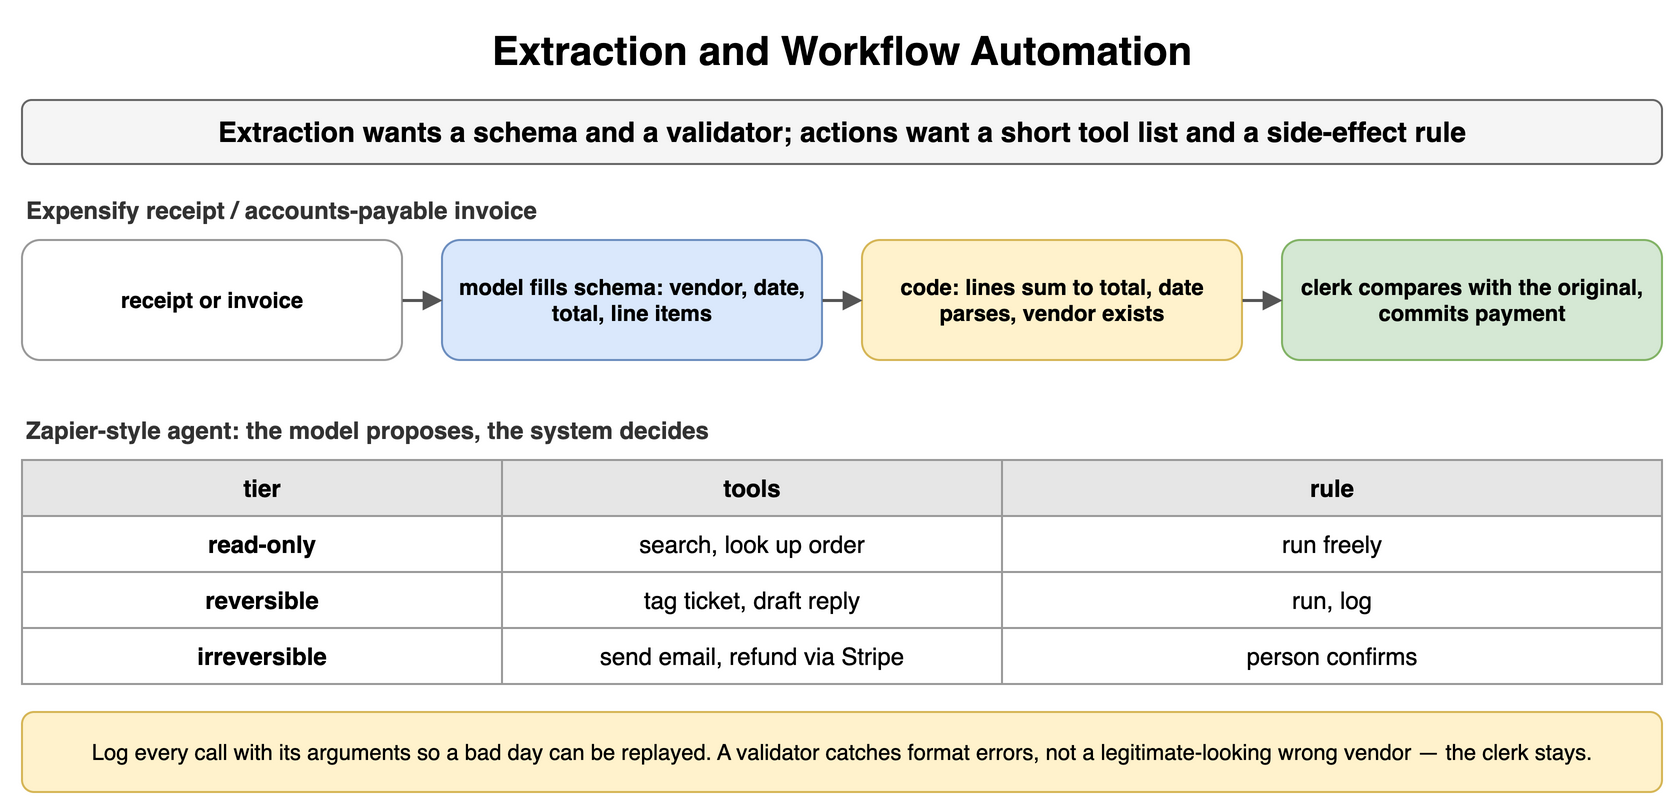

The diagram above was exported from draw.io. Its source (the exported page's mxGraphModel, read from the mxfile embedded in the PNG):
<mxGraphModel dx="900" dy="410" grid="1" gridSize="10" guides="1" tooltips="1" connect="1" arrows="1" fold="1" page="1" pageScale="1" pageWidth="900" pageHeight="410" math="0" shadow="0">
  <root>
    <mxCell id="0" />
    <mxCell id="1" parent="0" />
    <mxCell id="j1" value="Extraction and Workflow Automation" style="text;html=1;align=center;verticalAlign=middle;whiteSpace=wrap;fontSize=20;fontStyle=1;" vertex="1" parent="1">
      <mxGeometry x="40" y="10" width="820" height="30" as="geometry" />
    </mxCell>
    <mxCell id="j2" value="Extraction wants a schema and a validator; actions want a short tool list and a side-effect rule" style="rounded=1;whiteSpace=wrap;html=1;fillColor=#f5f5f5;strokeColor=#666666;fontStyle=1;fontSize=14;" vertex="1" parent="1">
      <mxGeometry x="40" y="50" width="820" height="32" as="geometry" />
    </mxCell>
    <mxCell id="j3" value="Expensify receipt / accounts-payable invoice" style="text;html=1;whiteSpace=wrap;fontSize=11;align=left;verticalAlign=middle;fontSize=12;fontColor=#333333;fontStyle=1;" vertex="1" parent="1">
      <mxGeometry x="40" y="96" width="600" height="18" as="geometry" />
    </mxCell>
    <mxCell id="j4" value="receipt or invoice" style="rounded=1;whiteSpace=wrap;html=1;fillColor=#ffffff;strokeColor=#999999;fontSize=11;align=center;fontStyle=1;" vertex="1" parent="1">
      <mxGeometry x="40" y="120" width="190" height="60" as="geometry" />
    </mxCell>
    <mxCell id="j5" value="model fills schema: vendor, date, total, line items" style="rounded=1;whiteSpace=wrap;html=1;fillColor=#dae8fc;strokeColor=#6c8ebf;fontSize=11;align=center;fontStyle=1;" vertex="1" parent="1">
      <mxGeometry x="250" y="120" width="190" height="60" as="geometry" />
    </mxCell>
    <mxCell id="j6" value="code: lines sum to total, date parses, vendor exists" style="rounded=1;whiteSpace=wrap;html=1;fillColor=#fff2cc;strokeColor=#d6b656;fontSize=11;align=center;fontStyle=1;" vertex="1" parent="1">
      <mxGeometry x="460" y="120" width="190" height="60" as="geometry" />
    </mxCell>
    <mxCell id="j7" value="clerk compares with the original, commits payment" style="rounded=1;whiteSpace=wrap;html=1;fillColor=#d5e8d4;strokeColor=#82b366;fontSize=11;align=center;fontStyle=1;" vertex="1" parent="1">
      <mxGeometry x="670" y="120" width="190" height="60" as="geometry" />
    </mxCell>
    <mxCell id="j8" value="" style="endArrow=block;endSize=6;html=1;strokeWidth=1.5;strokeColor=#555555;fontSize=11;labelBackgroundColor=#ffffff;" edge="1" parent="1" source="j4" target="j5">
      <mxGeometry relative="1" as="geometry" />
    </mxCell>
    <mxCell id="j9" value="" style="endArrow=block;endSize=6;html=1;strokeWidth=1.5;strokeColor=#555555;fontSize=11;labelBackgroundColor=#ffffff;" edge="1" parent="1" source="j5" target="j6">
      <mxGeometry relative="1" as="geometry" />
    </mxCell>
    <mxCell id="j10" value="" style="endArrow=block;endSize=6;html=1;strokeWidth=1.5;strokeColor=#555555;fontSize=11;labelBackgroundColor=#ffffff;" edge="1" parent="1" source="j6" target="j7">
      <mxGeometry relative="1" as="geometry" />
    </mxCell>
    <mxCell id="j11" value="Zapier-style agent: the model proposes, the system decides" style="text;html=1;whiteSpace=wrap;fontSize=11;align=left;verticalAlign=middle;fontSize=12;fontColor=#333333;fontStyle=1;" vertex="1" parent="1">
      <mxGeometry x="40" y="206" width="600" height="18" as="geometry" />
    </mxCell>
    <mxCell id="j12" value="tier" style="whiteSpace=wrap;html=1;fillColor=#e6e6e6;strokeColor=#999999;fontStyle=1;fontSize=12;" vertex="1" parent="1">
      <mxGeometry x="40" y="230" width="240" height="28" as="geometry" />
    </mxCell>
    <mxCell id="j13" value="tools" style="whiteSpace=wrap;html=1;fillColor=#e6e6e6;strokeColor=#999999;fontStyle=1;fontSize=12;" vertex="1" parent="1">
      <mxGeometry x="280" y="230" width="250" height="28" as="geometry" />
    </mxCell>
    <mxCell id="j14" value="rule" style="whiteSpace=wrap;html=1;fillColor=#e6e6e6;strokeColor=#999999;fontStyle=1;fontSize=12;" vertex="1" parent="1">
      <mxGeometry x="530" y="230" width="330" height="28" as="geometry" />
    </mxCell>
    <mxCell id="j15" value="read-only" style="whiteSpace=wrap;html=1;strokeColor=#999999;fontSize=12;fillColor=#ffffff;fontStyle=1;" vertex="1" parent="1">
      <mxGeometry x="40" y="258" width="240" height="28" as="geometry" />
    </mxCell>
    <mxCell id="j16" value="search, look up order" style="whiteSpace=wrap;html=1;strokeColor=#999999;fontSize=12;fillColor=#ffffff;" vertex="1" parent="1">
      <mxGeometry x="280" y="258" width="250" height="28" as="geometry" />
    </mxCell>
    <mxCell id="j17" value="run freely" style="whiteSpace=wrap;html=1;strokeColor=#999999;fontSize=12;fillColor=#ffffff;" vertex="1" parent="1">
      <mxGeometry x="530" y="258" width="330" height="28" as="geometry" />
    </mxCell>
    <mxCell id="j18" value="reversible" style="whiteSpace=wrap;html=1;strokeColor=#999999;fontSize=12;fillColor=#ffffff;fontStyle=1;" vertex="1" parent="1">
      <mxGeometry x="40" y="286" width="240" height="28" as="geometry" />
    </mxCell>
    <mxCell id="j19" value="tag ticket, draft reply" style="whiteSpace=wrap;html=1;strokeColor=#999999;fontSize=12;fillColor=#ffffff;" vertex="1" parent="1">
      <mxGeometry x="280" y="286" width="250" height="28" as="geometry" />
    </mxCell>
    <mxCell id="j20" value="run, log" style="whiteSpace=wrap;html=1;strokeColor=#999999;fontSize=12;fillColor=#ffffff;" vertex="1" parent="1">
      <mxGeometry x="530" y="286" width="330" height="28" as="geometry" />
    </mxCell>
    <mxCell id="j21" value="irreversible" style="whiteSpace=wrap;html=1;strokeColor=#999999;fontSize=12;fillColor=#ffffff;fontStyle=1;" vertex="1" parent="1">
      <mxGeometry x="40" y="314" width="240" height="28" as="geometry" />
    </mxCell>
    <mxCell id="j22" value="send email, refund via Stripe" style="whiteSpace=wrap;html=1;strokeColor=#999999;fontSize=12;fillColor=#ffffff;" vertex="1" parent="1">
      <mxGeometry x="280" y="314" width="250" height="28" as="geometry" />
    </mxCell>
    <mxCell id="j23" value="person confirms" style="whiteSpace=wrap;html=1;strokeColor=#999999;fontSize=12;fillColor=#ffffff;" vertex="1" parent="1">
      <mxGeometry x="530" y="314" width="330" height="28" as="geometry" />
    </mxCell>
    <mxCell id="j30" value="Log every call with its arguments so a bad day can be replayed. A validator catches format errors, not a legitimate-looking wrong vendor — the clerk stays." style="rounded=1;whiteSpace=wrap;html=1;fillColor=#fff2cc;strokeColor=#d6b656;fontSize=11;align=center;" vertex="1" parent="1">
      <mxGeometry x="40" y="356" width="820" height="40" as="geometry" />
    </mxCell>
  </root>
</mxGraphModel>